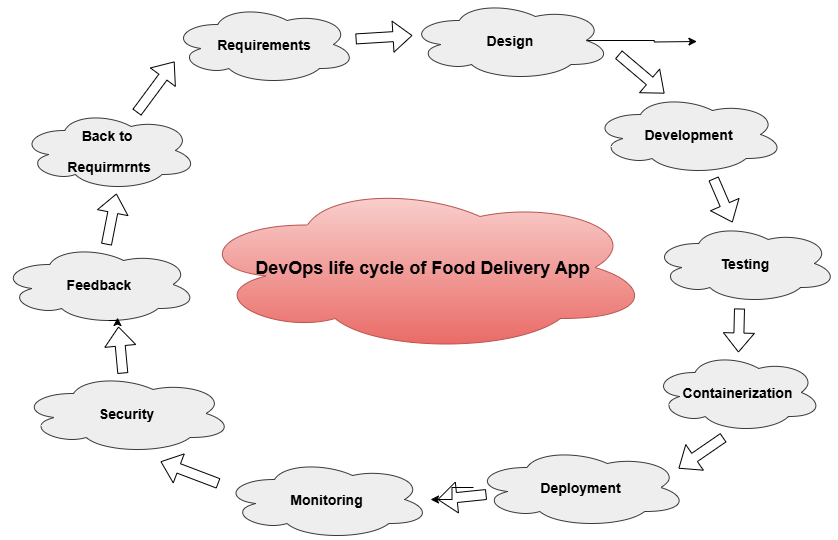

The diagram above was exported from draw.io. Its source (the exported page's mxGraphModel, read from the mxfile embedded in the PNG):
<mxGraphModel dx="1042" dy="970" grid="0" gridSize="10" guides="1" tooltips="1" connect="1" arrows="1" fold="1" page="0" pageScale="1" pageWidth="850" pageHeight="1100" background="light-dark(#FFFFFF,#FFFFFF)" math="0" shadow="0">
  <root>
    <mxCell id="0" />
    <mxCell id="1" parent="0" />
    <mxCell id="ybFrDLheCRgK63nWsx_X-1" value="&lt;h3&gt;Back to&amp;nbsp;&lt;/h3&gt;&lt;h3&gt;Requirmrnts&lt;/h3&gt;" style="ellipse;shape=cloud;whiteSpace=wrap;html=1;fillColor=#eeeeee;strokeColor=#36393d;" vertex="1" parent="1">
      <mxGeometry x="28" y="99" width="177" height="80" as="geometry" />
    </mxCell>
    <mxCell id="ybFrDLheCRgK63nWsx_X-2" value="&lt;h3&gt;Feedback&lt;/h3&gt;" style="ellipse;shape=cloud;whiteSpace=wrap;html=1;fillColor=#eeeeee;strokeColor=#36393d;" vertex="1" parent="1">
      <mxGeometry x="8" y="233" width="197" height="80" as="geometry" />
    </mxCell>
    <mxCell id="ybFrDLheCRgK63nWsx_X-3" value="&lt;h3&gt;Security&lt;/h3&gt;" style="ellipse;shape=cloud;whiteSpace=wrap;html=1;fillColor=#eeeeee;strokeColor=#36393d;" vertex="1" parent="1">
      <mxGeometry x="28" y="362" width="212" height="80" as="geometry" />
    </mxCell>
    <mxCell id="ybFrDLheCRgK63nWsx_X-4" value="&lt;h3&gt;Monitoring&lt;/h3&gt;" style="ellipse;shape=cloud;whiteSpace=wrap;html=1;fillColor=#eeeeee;strokeColor=#36393d;" vertex="1" parent="1">
      <mxGeometry x="230" y="448" width="208" height="80" as="geometry" />
    </mxCell>
    <mxCell id="ybFrDLheCRgK63nWsx_X-5" value="&lt;h3&gt;Requirements&lt;/h3&gt;" style="ellipse;shape=cloud;whiteSpace=wrap;html=1;fillColor=#eeeeee;strokeColor=#36393d;" vertex="1" parent="1">
      <mxGeometry x="179" y="-7" width="185" height="80" as="geometry" />
    </mxCell>
    <mxCell id="ybFrDLheCRgK63nWsx_X-12" style="edgeStyle=orthogonalEdgeStyle;rounded=0;orthogonalLoop=1;jettySize=auto;html=1;exitX=0.875;exitY=0.5;exitDx=0;exitDy=0;exitPerimeter=0;" edge="1" parent="1" source="ybFrDLheCRgK63nWsx_X-6">
      <mxGeometry relative="1" as="geometry">
        <mxPoint x="704.4000244140625" y="30" as="targetPoint" />
      </mxGeometry>
    </mxCell>
    <mxCell id="ybFrDLheCRgK63nWsx_X-6" value="&lt;h3&gt;Design&lt;/h3&gt;" style="ellipse;shape=cloud;whiteSpace=wrap;html=1;fillColor=#eeeeee;strokeColor=#36393d;" vertex="1" parent="1">
      <mxGeometry x="416" y="-11" width="203" height="80" as="geometry" />
    </mxCell>
    <mxCell id="ybFrDLheCRgK63nWsx_X-7" value="&lt;h3&gt;Containerization&lt;/h3&gt;" style="ellipse;shape=cloud;whiteSpace=wrap;html=1;fillColor=#eeeeee;strokeColor=#36393d;" vertex="1" parent="1">
      <mxGeometry x="660" y="341" width="170" height="80" as="geometry" />
    </mxCell>
    <mxCell id="ybFrDLheCRgK63nWsx_X-8" value="&lt;h3&gt;Testing&lt;/h3&gt;" style="ellipse;shape=cloud;whiteSpace=wrap;html=1;fillColor=#eeeeee;strokeColor=#36393d;" vertex="1" parent="1">
      <mxGeometry x="660" y="212" width="185" height="80" as="geometry" />
    </mxCell>
    <mxCell id="ybFrDLheCRgK63nWsx_X-23" value="" style="edgeStyle=orthogonalEdgeStyle;rounded=0;orthogonalLoop=1;jettySize=auto;html=1;" edge="1" parent="1" source="ybFrDLheCRgK63nWsx_X-9" target="ybFrDLheCRgK63nWsx_X-4">
      <mxGeometry relative="1" as="geometry" />
    </mxCell>
    <mxCell id="ybFrDLheCRgK63nWsx_X-9" value="&lt;h3&gt;Deployment&lt;/h3&gt;" style="ellipse;shape=cloud;whiteSpace=wrap;html=1;fillColor=#eeeeee;strokeColor=#36393d;" vertex="1" parent="1">
      <mxGeometry x="481" y="436" width="214" height="80" as="geometry" />
    </mxCell>
    <mxCell id="ybFrDLheCRgK63nWsx_X-10" value="&lt;h3&gt;Development&lt;/h3&gt;" style="ellipse;shape=cloud;whiteSpace=wrap;html=1;fillColor=#eeeeee;strokeColor=#36393d;" vertex="1" parent="1">
      <mxGeometry x="600" y="83" width="192" height="80" as="geometry" />
    </mxCell>
    <mxCell id="ybFrDLheCRgK63nWsx_X-11" value="&lt;h2&gt;DevOps life cycle of Food Delivery App&lt;/h2&gt;" style="ellipse;shape=cloud;whiteSpace=wrap;html=1;fillColor=#f8cecc;strokeColor=#b85450;gradientColor=#ea6b66;" vertex="1" parent="1">
      <mxGeometry x="200" y="171" width="460" height="170" as="geometry" />
    </mxCell>
    <mxCell id="ybFrDLheCRgK63nWsx_X-13" style="edgeStyle=orthogonalEdgeStyle;rounded=0;orthogonalLoop=1;jettySize=auto;html=1;exitX=0.55;exitY=0.95;exitDx=0;exitDy=0;exitPerimeter=0;entryX=0.594;entryY=0.913;entryDx=0;entryDy=0;entryPerimeter=0;" edge="1" parent="1" source="ybFrDLheCRgK63nWsx_X-2" target="ybFrDLheCRgK63nWsx_X-2">
      <mxGeometry relative="1" as="geometry" />
    </mxCell>
    <mxCell id="ybFrDLheCRgK63nWsx_X-17" value="" style="shape=flexArrow;endArrow=classic;html=1;rounded=0;strokeColor=light-dark(#000000,#000000);" edge="1" parent="1" source="ybFrDLheCRgK63nWsx_X-5">
      <mxGeometry width="50" height="50" relative="1" as="geometry">
        <mxPoint x="380" y="61" as="sourcePoint" />
        <mxPoint x="420" y="24" as="targetPoint" />
      </mxGeometry>
    </mxCell>
    <mxCell id="ybFrDLheCRgK63nWsx_X-18" value="" style="shape=flexArrow;endArrow=classic;html=1;rounded=0;strokeColor=light-dark(#000000,#000000);" edge="1" parent="1">
      <mxGeometry width="50" height="50" relative="1" as="geometry">
        <mxPoint x="626" y="43" as="sourcePoint" />
        <mxPoint x="672" y="82" as="targetPoint" />
      </mxGeometry>
    </mxCell>
    <mxCell id="ybFrDLheCRgK63nWsx_X-19" value="" style="shape=flexArrow;endArrow=classic;html=1;rounded=0;strokeColor=light-dark(#000000,#000000);" edge="1" parent="1">
      <mxGeometry width="50" height="50" relative="1" as="geometry">
        <mxPoint x="721" y="167" as="sourcePoint" />
        <mxPoint x="740" y="211" as="targetPoint" />
      </mxGeometry>
    </mxCell>
    <mxCell id="ybFrDLheCRgK63nWsx_X-20" value="" style="shape=flexArrow;endArrow=classic;html=1;rounded=0;strokeColor=light-dark(#000000,#000000);" edge="1" parent="1" target="ybFrDLheCRgK63nWsx_X-7">
      <mxGeometry width="50" height="50" relative="1" as="geometry">
        <mxPoint x="747" y="297" as="sourcePoint" />
        <mxPoint x="801" y="313" as="targetPoint" />
      </mxGeometry>
    </mxCell>
    <mxCell id="ybFrDLheCRgK63nWsx_X-22" value="" style="shape=flexArrow;endArrow=classic;html=1;rounded=0;strokeColor=light-dark(#000000,#000000);" edge="1" parent="1">
      <mxGeometry width="50" height="50" relative="1" as="geometry">
        <mxPoint x="731" y="426" as="sourcePoint" />
        <mxPoint x="686" y="457" as="targetPoint" />
      </mxGeometry>
    </mxCell>
    <mxCell id="ybFrDLheCRgK63nWsx_X-26" value="" style="shape=flexArrow;endArrow=classic;html=1;rounded=0;strokeColor=light-dark(#000000,#000000);" edge="1" parent="1">
      <mxGeometry width="50" height="50" relative="1" as="geometry">
        <mxPoint x="226" y="472" as="sourcePoint" />
        <mxPoint x="168" y="450" as="targetPoint" />
      </mxGeometry>
    </mxCell>
    <mxCell id="ybFrDLheCRgK63nWsx_X-28" value="" style="shape=flexArrow;endArrow=classic;html=1;rounded=0;strokeColor=light-dark(#000000,#000000);" edge="1" parent="1" source="ybFrDLheCRgK63nWsx_X-3">
      <mxGeometry width="50" height="50" relative="1" as="geometry">
        <mxPoint x="120" y="345" as="sourcePoint" />
        <mxPoint x="126" y="315" as="targetPoint" />
      </mxGeometry>
    </mxCell>
    <mxCell id="ybFrDLheCRgK63nWsx_X-29" value="" style="shape=flexArrow;endArrow=classic;html=1;rounded=0;strokeColor=light-dark(#000000,#000000);" edge="1" parent="1" source="ybFrDLheCRgK63nWsx_X-2">
      <mxGeometry width="50" height="50" relative="1" as="geometry">
        <mxPoint x="117" y="205" as="sourcePoint" />
        <mxPoint x="124" y="182" as="targetPoint" />
      </mxGeometry>
    </mxCell>
    <mxCell id="ybFrDLheCRgK63nWsx_X-30" value="" style="shape=flexArrow;endArrow=classic;html=1;rounded=0;strokeColor=light-dark(#000000,#000000);" edge="1" parent="1" source="ybFrDLheCRgK63nWsx_X-1">
      <mxGeometry width="50" height="50" relative="1" as="geometry">
        <mxPoint x="158" y="53" as="sourcePoint" />
        <mxPoint x="182" y="50" as="targetPoint" />
      </mxGeometry>
    </mxCell>
    <mxCell id="ybFrDLheCRgK63nWsx_X-31" value="" style="shape=flexArrow;endArrow=classic;html=1;rounded=0;strokeColor=light-dark(#000000,#000000);" edge="1" parent="1">
      <mxGeometry width="50" height="50" relative="1" as="geometry">
        <mxPoint x="494" y="483" as="sourcePoint" />
        <mxPoint x="445" y="488" as="targetPoint" />
      </mxGeometry>
    </mxCell>
  </root>
</mxGraphModel>